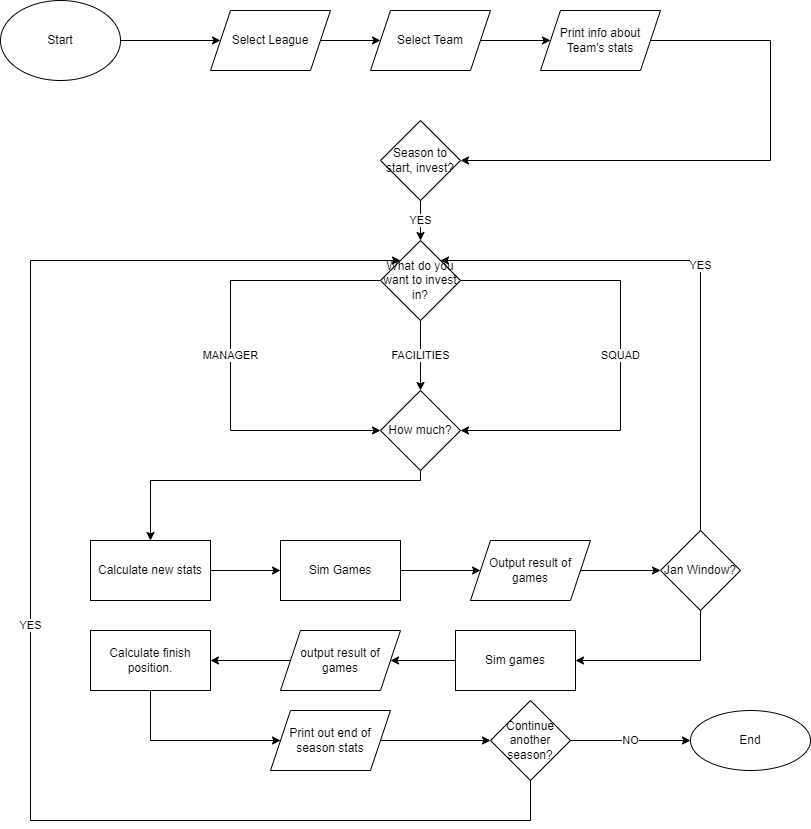

The diagram above was exported from draw.io. Its source (the exported page's mxGraphModel, read from the mxfile embedded in the PNG):
<mxGraphModel dx="1038" dy="571" grid="1" gridSize="10" guides="1" tooltips="1" connect="1" arrows="1" fold="1" page="1" pageScale="1" pageWidth="850" pageHeight="1100" background="#ffffff" math="0" shadow="0">
  <root>
    <mxCell id="0" />
    <mxCell id="1" parent="0" />
    <mxCell id="fGEDmH-qySmfaiE_JkMo-7" value="" style="edgeStyle=orthogonalEdgeStyle;rounded=0;orthogonalLoop=1;jettySize=auto;html=1;" edge="1" parent="1" source="fGEDmH-qySmfaiE_JkMo-1" target="fGEDmH-qySmfaiE_JkMo-6">
      <mxGeometry relative="1" as="geometry" />
    </mxCell>
    <mxCell id="fGEDmH-qySmfaiE_JkMo-1" value="Start" style="ellipse;whiteSpace=wrap;html=1;" vertex="1" parent="1">
      <mxGeometry x="10" y="10" width="120" height="80" as="geometry" />
    </mxCell>
    <mxCell id="fGEDmH-qySmfaiE_JkMo-9" value="" style="edgeStyle=orthogonalEdgeStyle;rounded=0;orthogonalLoop=1;jettySize=auto;html=1;" edge="1" parent="1" source="fGEDmH-qySmfaiE_JkMo-6" target="fGEDmH-qySmfaiE_JkMo-8">
      <mxGeometry relative="1" as="geometry" />
    </mxCell>
    <mxCell id="fGEDmH-qySmfaiE_JkMo-6" value="Select League" style="shape=parallelogram;perimeter=parallelogramPerimeter;whiteSpace=wrap;html=1;fixedSize=1;" vertex="1" parent="1">
      <mxGeometry x="220" y="20" width="120" height="60" as="geometry" />
    </mxCell>
    <mxCell id="fGEDmH-qySmfaiE_JkMo-11" value="" style="edgeStyle=orthogonalEdgeStyle;rounded=0;orthogonalLoop=1;jettySize=auto;html=1;" edge="1" parent="1" source="fGEDmH-qySmfaiE_JkMo-8" target="fGEDmH-qySmfaiE_JkMo-10">
      <mxGeometry relative="1" as="geometry" />
    </mxCell>
    <mxCell id="fGEDmH-qySmfaiE_JkMo-8" value="Select Team" style="shape=parallelogram;perimeter=parallelogramPerimeter;whiteSpace=wrap;html=1;fixedSize=1;" vertex="1" parent="1">
      <mxGeometry x="380" y="20" width="120" height="60" as="geometry" />
    </mxCell>
    <mxCell id="fGEDmH-qySmfaiE_JkMo-13" value="" style="edgeStyle=orthogonalEdgeStyle;rounded=0;orthogonalLoop=1;jettySize=auto;html=1;" edge="1" parent="1" source="fGEDmH-qySmfaiE_JkMo-10" target="fGEDmH-qySmfaiE_JkMo-12">
      <mxGeometry relative="1" as="geometry">
        <Array as="points">
          <mxPoint x="780" y="50" />
          <mxPoint x="780" y="170" />
        </Array>
      </mxGeometry>
    </mxCell>
    <mxCell id="fGEDmH-qySmfaiE_JkMo-10" value="Print info about Team's stats" style="shape=parallelogram;perimeter=parallelogramPerimeter;whiteSpace=wrap;html=1;fixedSize=1;" vertex="1" parent="1">
      <mxGeometry x="550" y="20" width="120" height="60" as="geometry" />
    </mxCell>
    <mxCell id="fGEDmH-qySmfaiE_JkMo-15" value="YES" style="edgeStyle=orthogonalEdgeStyle;rounded=0;orthogonalLoop=1;jettySize=auto;html=1;" edge="1" parent="1" source="fGEDmH-qySmfaiE_JkMo-12" target="fGEDmH-qySmfaiE_JkMo-14">
      <mxGeometry relative="1" as="geometry" />
    </mxCell>
    <mxCell id="fGEDmH-qySmfaiE_JkMo-12" value="Season to start, invest?" style="rhombus;whiteSpace=wrap;html=1;" vertex="1" parent="1">
      <mxGeometry x="390" y="130" width="80" height="80" as="geometry" />
    </mxCell>
    <mxCell id="fGEDmH-qySmfaiE_JkMo-18" value="SQUAD" style="edgeStyle=orthogonalEdgeStyle;rounded=0;orthogonalLoop=1;jettySize=auto;html=1;entryX=1;entryY=0.5;entryDx=0;entryDy=0;" edge="1" parent="1" source="fGEDmH-qySmfaiE_JkMo-14" target="fGEDmH-qySmfaiE_JkMo-19">
      <mxGeometry relative="1" as="geometry">
        <mxPoint x="630" y="400" as="targetPoint" />
        <Array as="points">
          <mxPoint x="630" y="290" />
          <mxPoint x="630" y="440" />
        </Array>
      </mxGeometry>
    </mxCell>
    <mxCell id="fGEDmH-qySmfaiE_JkMo-20" value="FACILITIES" style="edgeStyle=orthogonalEdgeStyle;rounded=0;orthogonalLoop=1;jettySize=auto;html=1;" edge="1" parent="1" source="fGEDmH-qySmfaiE_JkMo-14" target="fGEDmH-qySmfaiE_JkMo-19">
      <mxGeometry relative="1" as="geometry" />
    </mxCell>
    <mxCell id="fGEDmH-qySmfaiE_JkMo-22" value="MANAGER" style="edgeStyle=orthogonalEdgeStyle;rounded=0;orthogonalLoop=1;jettySize=auto;html=1;entryX=0;entryY=0.5;entryDx=0;entryDy=0;" edge="1" parent="1" source="fGEDmH-qySmfaiE_JkMo-14" target="fGEDmH-qySmfaiE_JkMo-19">
      <mxGeometry relative="1" as="geometry">
        <mxPoint x="170" y="880" as="targetPoint" />
        <Array as="points">
          <mxPoint x="240" y="290" />
          <mxPoint x="240" y="440" />
        </Array>
      </mxGeometry>
    </mxCell>
    <mxCell id="fGEDmH-qySmfaiE_JkMo-14" value="What do you want to invest in?" style="rhombus;whiteSpace=wrap;html=1;" vertex="1" parent="1">
      <mxGeometry x="390" y="250" width="80" height="80" as="geometry" />
    </mxCell>
    <mxCell id="fGEDmH-qySmfaiE_JkMo-24" value="" style="edgeStyle=orthogonalEdgeStyle;rounded=0;orthogonalLoop=1;jettySize=auto;html=1;" edge="1" parent="1" source="fGEDmH-qySmfaiE_JkMo-19" target="fGEDmH-qySmfaiE_JkMo-23">
      <mxGeometry relative="1" as="geometry">
        <Array as="points">
          <mxPoint x="430" y="490" />
          <mxPoint x="160" y="490" />
        </Array>
      </mxGeometry>
    </mxCell>
    <mxCell id="fGEDmH-qySmfaiE_JkMo-30" value="" style="edgeStyle=orthogonalEdgeStyle;rounded=0;orthogonalLoop=1;jettySize=auto;html=1;" edge="1" parent="1" source="fGEDmH-qySmfaiE_JkMo-23" target="fGEDmH-qySmfaiE_JkMo-29">
      <mxGeometry relative="1" as="geometry" />
    </mxCell>
    <mxCell id="fGEDmH-qySmfaiE_JkMo-23" value="Calculate new stats" style="whiteSpace=wrap;html=1;" vertex="1" parent="1">
      <mxGeometry x="100" y="550" width="120" height="60" as="geometry" />
    </mxCell>
    <mxCell id="fGEDmH-qySmfaiE_JkMo-32" value="" style="edgeStyle=orthogonalEdgeStyle;rounded=0;orthogonalLoop=1;jettySize=auto;html=1;" edge="1" parent="1" source="fGEDmH-qySmfaiE_JkMo-29" target="fGEDmH-qySmfaiE_JkMo-31">
      <mxGeometry relative="1" as="geometry" />
    </mxCell>
    <mxCell id="fGEDmH-qySmfaiE_JkMo-29" value="Sim Games" style="whiteSpace=wrap;html=1;" vertex="1" parent="1">
      <mxGeometry x="290" y="550" width="120" height="60" as="geometry" />
    </mxCell>
    <mxCell id="fGEDmH-qySmfaiE_JkMo-34" value="" style="edgeStyle=orthogonalEdgeStyle;rounded=0;orthogonalLoop=1;jettySize=auto;html=1;" edge="1" parent="1" source="fGEDmH-qySmfaiE_JkMo-31" target="fGEDmH-qySmfaiE_JkMo-33">
      <mxGeometry relative="1" as="geometry" />
    </mxCell>
    <mxCell id="fGEDmH-qySmfaiE_JkMo-31" value="Output result of games" style="shape=parallelogram;perimeter=parallelogramPerimeter;whiteSpace=wrap;html=1;fixedSize=1;" vertex="1" parent="1">
      <mxGeometry x="480" y="550" width="120" height="60" as="geometry" />
    </mxCell>
    <mxCell id="fGEDmH-qySmfaiE_JkMo-37" value="" style="edgeStyle=orthogonalEdgeStyle;rounded=0;orthogonalLoop=1;jettySize=auto;html=1;" edge="1" parent="1" source="fGEDmH-qySmfaiE_JkMo-33" target="fGEDmH-qySmfaiE_JkMo-36">
      <mxGeometry relative="1" as="geometry">
        <Array as="points">
          <mxPoint x="710" y="670" />
        </Array>
      </mxGeometry>
    </mxCell>
    <mxCell id="fGEDmH-qySmfaiE_JkMo-50" value="YES" style="edgeStyle=orthogonalEdgeStyle;rounded=0;orthogonalLoop=1;jettySize=auto;html=1;entryX=1;entryY=0;entryDx=0;entryDy=0;" edge="1" parent="1" source="fGEDmH-qySmfaiE_JkMo-33" target="fGEDmH-qySmfaiE_JkMo-14">
      <mxGeometry relative="1" as="geometry">
        <Array as="points">
          <mxPoint x="710" y="270" />
        </Array>
      </mxGeometry>
    </mxCell>
    <mxCell id="fGEDmH-qySmfaiE_JkMo-33" value="Jan Window?" style="rhombus;whiteSpace=wrap;html=1;" vertex="1" parent="1">
      <mxGeometry x="670" y="540" width="80" height="80" as="geometry" />
    </mxCell>
    <mxCell id="fGEDmH-qySmfaiE_JkMo-39" value="" style="edgeStyle=orthogonalEdgeStyle;rounded=0;orthogonalLoop=1;jettySize=auto;html=1;" edge="1" parent="1" source="fGEDmH-qySmfaiE_JkMo-36" target="fGEDmH-qySmfaiE_JkMo-38">
      <mxGeometry relative="1" as="geometry" />
    </mxCell>
    <mxCell id="fGEDmH-qySmfaiE_JkMo-36" value="Sim games" style="whiteSpace=wrap;html=1;" vertex="1" parent="1">
      <mxGeometry x="465" y="640" width="120" height="60" as="geometry" />
    </mxCell>
    <mxCell id="fGEDmH-qySmfaiE_JkMo-41" value="" style="edgeStyle=orthogonalEdgeStyle;rounded=0;orthogonalLoop=1;jettySize=auto;html=1;" edge="1" parent="1" source="fGEDmH-qySmfaiE_JkMo-38" target="fGEDmH-qySmfaiE_JkMo-40">
      <mxGeometry relative="1" as="geometry" />
    </mxCell>
    <mxCell id="fGEDmH-qySmfaiE_JkMo-38" value="output result of games" style="shape=parallelogram;perimeter=parallelogramPerimeter;whiteSpace=wrap;html=1;fixedSize=1;" vertex="1" parent="1">
      <mxGeometry x="290" y="640" width="120" height="60" as="geometry" />
    </mxCell>
    <mxCell id="fGEDmH-qySmfaiE_JkMo-43" value="" style="edgeStyle=orthogonalEdgeStyle;rounded=0;orthogonalLoop=1;jettySize=auto;html=1;" edge="1" parent="1" source="fGEDmH-qySmfaiE_JkMo-40" target="fGEDmH-qySmfaiE_JkMo-42">
      <mxGeometry relative="1" as="geometry">
        <Array as="points">
          <mxPoint x="160" y="750" />
        </Array>
      </mxGeometry>
    </mxCell>
    <mxCell id="fGEDmH-qySmfaiE_JkMo-40" value="Calculate finish position." style="whiteSpace=wrap;html=1;" vertex="1" parent="1">
      <mxGeometry x="100" y="640" width="120" height="60" as="geometry" />
    </mxCell>
    <mxCell id="fGEDmH-qySmfaiE_JkMo-45" value="" style="edgeStyle=orthogonalEdgeStyle;rounded=0;orthogonalLoop=1;jettySize=auto;html=1;" edge="1" parent="1" source="fGEDmH-qySmfaiE_JkMo-42" target="fGEDmH-qySmfaiE_JkMo-44">
      <mxGeometry relative="1" as="geometry" />
    </mxCell>
    <mxCell id="fGEDmH-qySmfaiE_JkMo-42" value="Print out end of season stats" style="shape=parallelogram;perimeter=parallelogramPerimeter;whiteSpace=wrap;html=1;fixedSize=1;" vertex="1" parent="1">
      <mxGeometry x="280" y="720" width="120" height="60" as="geometry" />
    </mxCell>
    <mxCell id="fGEDmH-qySmfaiE_JkMo-51" value="NO" style="edgeStyle=orthogonalEdgeStyle;rounded=0;orthogonalLoop=1;jettySize=auto;html=1;entryX=0;entryY=0.5;entryDx=0;entryDy=0;" edge="1" parent="1" source="fGEDmH-qySmfaiE_JkMo-44" target="fGEDmH-qySmfaiE_JkMo-47">
      <mxGeometry relative="1" as="geometry" />
    </mxCell>
    <mxCell id="fGEDmH-qySmfaiE_JkMo-52" value="YES" style="edgeStyle=orthogonalEdgeStyle;rounded=0;orthogonalLoop=1;jettySize=auto;html=1;entryX=0;entryY=0;entryDx=0;entryDy=0;" edge="1" parent="1" source="fGEDmH-qySmfaiE_JkMo-44" target="fGEDmH-qySmfaiE_JkMo-14">
      <mxGeometry relative="1" as="geometry">
        <Array as="points">
          <mxPoint x="540" y="830" />
          <mxPoint x="40" y="830" />
          <mxPoint x="40" y="270" />
        </Array>
      </mxGeometry>
    </mxCell>
    <mxCell id="fGEDmH-qySmfaiE_JkMo-44" value="Continue another season?" style="rhombus;whiteSpace=wrap;html=1;" vertex="1" parent="1">
      <mxGeometry x="500" y="710" width="80" height="80" as="geometry" />
    </mxCell>
    <mxCell id="fGEDmH-qySmfaiE_JkMo-47" value="End" style="ellipse;whiteSpace=wrap;html=1;" vertex="1" parent="1">
      <mxGeometry x="700" y="720" width="120" height="60" as="geometry" />
    </mxCell>
    <mxCell id="fGEDmH-qySmfaiE_JkMo-19" value="How much?" style="rhombus;whiteSpace=wrap;html=1;" vertex="1" parent="1">
      <mxGeometry x="390" y="400" width="80" height="80" as="geometry" />
    </mxCell>
  </root>
</mxGraphModel>